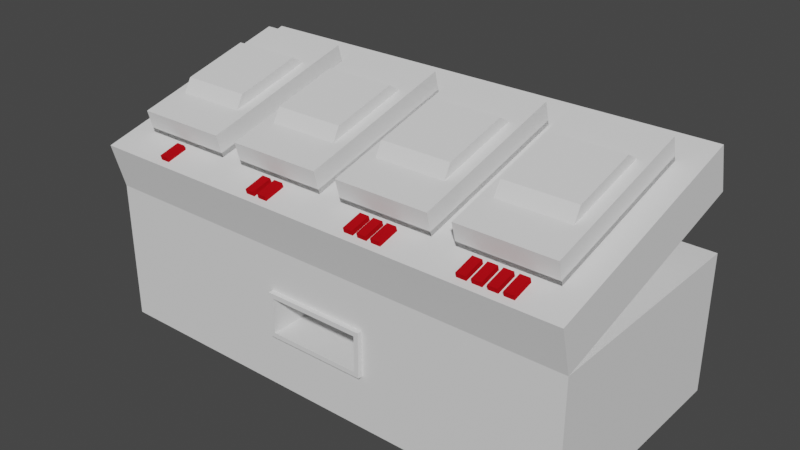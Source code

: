 # Source: Symbol.blend  (saved by Blender 3.0.42; exported with 4.5.12 LTS)
import bpy
from mathutils import Matrix  # noqa: F401  (used for matrix-valued properties, if any)

bpy.ops.wm.read_factory_settings(use_empty=True)
scene = bpy.context.scene
scene.name = 'Scene'

# ---- materials (node trees are filled in below, after node groups)
mat_paper = bpy.data.materials.new('Paper')
mat_paperdark = bpy.data.materials.new('PaperDark')
mat_base_dark = bpy.data.materials.new('Base Dark')
mat_symbols = bpy.data.materials.new('Symbols')
mat_darkness = bpy.data.materials.new('Darkness')
mat_interactable = bpy.data.materials.new('Interactable')
mat_red = bpy.data.materials.new('Red')
mat_base = bpy.data.materials.new('Base')
mat_base.use_transparent_shadow = False
mat_red_1 = bpy.data.materials.new('Red')
mat_red_1.use_transparent_shadow = False

# ---- material node trees
mat_base.use_nodes = True; mat_base.node_tree.nodes.clear()
_N = mat_base.node_tree.nodes; _L = mat_base.node_tree.links
n0 = _N.new('ShaderNodeBsdfPrincipled'); n0.name = 'Principled BSDF'; n0.location = (10, 300)
n0.distribution = 'GGX'
n0.subsurface_method = 'RANDOM_WALK_SKIN'
n0.inputs[0].default_value = (0.07658, 0.07658, 0.07658, 1.0)
n0.inputs[2].default_value = 1.0
n0.inputs[3].default_value = 1.45
n0.inputs[27].default_value = (0.0, 0.0, 0.0, 1.0)
n0.inputs[28].default_value = 1.0
n1 = _N.new('ShaderNodeOutputMaterial'); n1.name = 'Material Output'; n1.location = (300, 300)
_L.new(n0.outputs[0], n1.inputs[0])
n1.is_active_output = True
mat_red_1.use_nodes = True; mat_red_1.node_tree.nodes.clear()
_N = mat_red_1.node_tree.nodes; _L = mat_red_1.node_tree.links
n0 = _N.new('ShaderNodeBsdfPrincipled'); n0.name = 'Principled BSDF'; n0.location = (10, 300)
n0.distribution = 'GGX'
n0.subsurface_method = 'RANDOM_WALK_SKIN'
n0.inputs[0].default_value = (0.4575, 0.004355, 0.008703, 1.0)
n0.inputs[2].default_value = 1.0
n0.inputs[3].default_value = 1.45
n0.inputs[13].default_value = 0.0
n0.inputs[27].default_value = (0.0, 0.0, 0.0, 1.0)
n0.inputs[28].default_value = 1.0
n1 = _N.new('ShaderNodeOutputMaterial'); n1.name = 'Material Output'; n1.location = (300, 300)
_L.new(n0.outputs[0], n1.inputs[0])
n1.is_active_output = True

# ---- world
world_world = bpy.data.worlds.new('World'); scene.world = world_world
world_world.use_nodes = True; world_world.node_tree.nodes.clear()
_N = world_world.node_tree.nodes; _L = world_world.node_tree.links
n0 = _N.new('ShaderNodeOutputWorld'); n0.name = 'World Output'; n0.location = (300, 300)
n1 = _N.new('ShaderNodeBackground'); n1.name = 'Background'; n1.location = (10, 300)
n1.inputs[0].default_value = (0.05088, 0.05088, 0.05088, 1.0)
_L.new(n1.outputs[0], n0.inputs[0])
n0.is_active_output = True
world_world.color = (0.05088, 0.05088, 0.05088)
world_world.use_sun_shadow = False
world_world.sun_shadow_jitter_overblur = 0.0

# ---- meshes
me_cube = bpy.data.meshes.new('Cube')
me_cube.from_pydata([(-0.2, -0.5, 0.25), (-0.2, -0.5, 0.4), (-1.05, 0.5, 0.0), (-1.05, 0.5, 0.6), (0.2, -0.5, 0.25), (0.2, -0.5, 0.4), (1.05, 0.5, 0.0), (1.05, 0.5, 0.6), (-1.05, -0.5, 0.0), (-1.05, -0.5, 0.6), (1.05, -0.5, 0.6), (1.05, -0.5, 0.0), (-0.2, -0.3, 0.25), (-0.2, -0.3, 0.4), (0.2, -0.3, 0.4), (0.2, -0.3, 0.25), (-0.22, -0.5, 0.23), (-0.22, -0.5, 0.42), (0.22, -0.5, 0.42), (0.22, -0.5, 0.23), (-0.2, -0.52, 0.25), (-0.2, -0.52, 0.4), (0.2, -0.52, 0.4), (0.2, -0.52, 0.25), (-0.22, -0.52, 0.23), (0.22, -0.52, 0.42), (-0.22, -0.52, 0.42), (0.22, -0.52, 0.23)], [], [(8, 9, 3, 2), (2, 3, 7, 6), (6, 7, 10, 11), (1, 0, 12, 13), (2, 6, 11, 8), (3, 9, 10, 7), (16, 17, 9, 8), (18, 19, 11, 10), (19, 16, 8, 11), (17, 18, 10, 9), (15, 14, 13, 12), (5, 1, 13, 14), (4, 5, 14, 15), (0, 4, 15, 12), (16, 19, 27, 24), (5, 4, 23, 22), (17, 16, 24, 26), (1, 5, 22, 21), (21, 22, 25, 26), (23, 20, 24, 27), (22, 23, 27, 25), (20, 21, 26, 24), (4, 0, 20, 23), (19, 18, 25, 27), (0, 1, 21, 20), (18, 17, 26, 25)])
me_cube.polygons.foreach_set('material_index', [0, 0, 0, 0, 0, 0, 0, 0, 0, 0, 0, 0, 0, 0, 1, 1, 1, 1, 1, 1, 1, 1, 1, 1, 1, 1])
_uv = me_cube.uv_layers.new(name='UVMap')
_uv.uv.foreach_set('vector', [0.6667, 0.7381, 0.5238, 0.7381, 0.5238, 0.5, 0.6667, 0.5, 0.381, 1.0, 0.2381, 1.0, 0.2381, 0.5, 0.381, 0.5, 0.5238, 0.7381, 0.381, 0.7381, 0.381, 0.5, 0.5238, 0.5, 0.4524, 0.7429, 0.4881, 0.7429, 0.4881, 0.7905, 0.4524, 0.7905, 0.5238, 0.0, 0.5238, 0.5, 0.2857, 0.5, 0.2857, 0.0, 0.7619, 0.5, 0.5238, 0.5, 0.5238, 0.0, 0.7619, 0.0, 0.85, 0.1976, 0.8048, 0.1976, 0.7619, 0.0, 0.9048, 0.0, 0.8048, 0.3024, 0.85, 0.3024, 0.9048, 0.5, 0.7619, 0.5, 0.85, 0.3024, 0.85, 0.1976, 0.9048, 0.0, 0.9048, 0.5, 0.8048, 0.1976, 0.8048, 0.3024, 0.7619, 0.5, 0.7619, 0.0, 0.4167, 0.8333, 0.381, 0.8333, 0.381, 0.7381, 0.4167, 0.7381, 0.7667, 0.5952, 0.7667, 0.5, 0.8143, 0.5, 0.8143, 0.5952, 0.4524, 0.7857, 0.4167, 0.7857, 0.4167, 0.7381, 0.4524, 0.7381, 0.7667, 0.6905, 0.7667, 0.5952, 0.8143, 0.5952, 0.8143, 0.6905, 0.8119, 0.6905, 0.8119, 0.7952, 0.8071, 0.7952, 0.8071, 0.6905, 0.4167, 0.7857, 0.4524, 0.7857, 0.4524, 0.7905, 0.4167, 0.7905, 0.4929, 0.7833, 0.4929, 0.7381, 0.4976, 0.7381, 0.4976, 0.7833, 0.7667, 0.5, 0.7667, 0.5952, 0.7619, 0.5952, 0.7619, 0.5, 0.7667, 0.6952, 0.7667, 0.7905, 0.7619, 0.7952, 0.7619, 0.6905, 0.8024, 0.7905, 0.8024, 0.6952, 0.8071, 0.6905, 0.8071, 0.7952, 0.7667, 0.7905, 0.8024, 0.7905, 0.8071, 0.7952, 0.7619, 0.7952, 0.8024, 0.6952, 0.7667, 0.6952, 0.7619, 0.6905, 0.8071, 0.6905, 0.7667, 0.5952, 0.7667, 0.6905, 0.7619, 0.6905, 0.7619, 0.5952, 0.4929, 0.7381, 0.4929, 0.7833, 0.4881, 0.7833, 0.4881, 0.7381, 0.4881, 0.7429, 0.4524, 0.7429, 0.4524, 0.7381, 0.4881, 0.7381, 0.8167, 0.6905, 0.8167, 0.7952, 0.8119, 0.7952, 0.8119, 0.6905])
me_cube.materials.append(mat_paper)
me_cube.materials.append(mat_paperdark)
me_cube.use_remesh_fix_poles = True
me_cube.use_remesh_preserve_attributes = False
me_cube.update()
me_cube_001 = bpy.data.meshes.new('Cube.001')
me_cube_001.from_pydata([(-1.05, 0.0, 0.0), (-1.05, 0.0, 0.2), (-1.05, 1.0, 0.0), (-1.05, 1.0, 0.2), (1.05, 0.0, 0.0), (1.05, 0.0, 0.2), (1.05, 1.0, 0.0), (1.05, 1.0, 0.2), (-1.05, 0.6, 0.2), (1.05, 0.6, 0.2)], [], [(0, 1, 8, 3, 2), (2, 3, 7, 6), (6, 7, 9, 5, 4), (4, 5, 1, 0), (2, 6, 4, 0), (3, 1, 5, 7)])
_uv = me_cube_001.uv_layers.new(name='UVMap')
_uv.uv.foreach_set('vector', [0.7619, 0.7381, 0.7143, 0.7381, 0.7143, 0.5952, 0.7143, 0.5, 0.7619, 0.5, 0.9524, 0.5, 0.9048, 0.5, 0.9048, 0.0, 0.9524, 0.0, 0.7143, 0.7381, 0.6667, 0.7381, 0.6667, 0.6429, 0.6667, 0.5, 0.7143, 0.5, 0.04762, 0.5, 0.0, 0.5, 0.0, 0.0, 0.04762, 0.0, 0.2857, 0.0, 0.2857, 0.5, 0.04762, 0.5, 0.04762, 0.0, 0.2381, 1.0, 0.0, 1.0, 5.962e-09, 0.5, 0.2381, 0.5])
me_cube_001.materials.append(mat_paper)
me_cube_001.use_remesh_fix_poles = True
me_cube_001.use_remesh_preserve_attributes = False
me_cube_001.update()
me_cylinder = bpy.data.meshes.new('Cylinder')
me_cylinder.from_pydata([(-0.15, 0.1435, 0.3465), (0.15, 0.1435, 0.3465), (-0.15, 0.3465, 0.1435), (0.15, 0.3465, 0.1435), (-0.15, 0.3465, -0.1435), (0.15, 0.3465, -0.1435), (-0.15, 0.1435, -0.3465), (0.15, 0.1435, -0.3465), (-0.15, -0.1435, -0.3465), (0.15, -0.1435, -0.3465), (-0.15, -0.3465, -0.1435), (0.15, -0.3465, -0.1435), (-0.15, -0.3465, 0.1435), (0.15, -0.3465, 0.1435), (-0.15, -0.1435, 0.3465), (0.15, -0.1435, 0.3465)], [], [(0, 1, 3, 2), (2, 3, 5, 4), (4, 5, 7, 6), (6, 7, 9, 8), (8, 9, 11, 10), (10, 11, 13, 12), (3, 1, 15, 13, 11, 9, 7, 5), (12, 13, 15, 14), (14, 15, 1, 0), (0, 2, 4, 6, 8, 10, 12, 14)])
me_cylinder.polygons.foreach_set('material_index', [1, 1, 1, 1, 1, 1, 0, 1, 1, 0])
_uv = me_cylinder.uv_layers.new(name='UVMap')
_uv.uv.foreach_set('vector', [0.75, 0.5, 1.0, 0.5, 1.0, 0.75, 0.75, 0.75, 0.5, 0.5, 0.75, 0.5, 0.75, 0.75, 0.5, 0.75, 0.25, 0.5, 0.5, 0.5, 0.5, 0.75, 0.25, 0.75, 0.0, 0.5, 0.25, 0.5, 0.25, 0.75, 2.98e-08, 0.75, 0.75, 0.75, 1.0, 0.75, 1.0, 1.0, 0.75, 1.0, 0.5, 0.75, 0.75, 0.75, 0.75, 1.0, 0.5, 1.0, 0.4197, 0.4197, 0.25, 0.49, 0.08029, 0.4197, 0.01, 0.25, 0.08029, 0.08029, 0.25, 0.01, 0.4197, 0.08029, 0.49, 0.25, 0.25, 0.75, 0.5, 0.75, 0.5, 1.0, 0.25, 1.0, 0.0, 0.75, 0.25, 0.75, 0.25, 1.0, 2.98e-08, 1.0, 0.75, 0.49, 0.9197, 0.4197, 0.99, 0.25, 0.9197, 0.08029, 0.75, 0.01, 0.5803, 0.08029, 0.51, 0.25, 0.5803, 0.4197])
me_cylinder.materials.append(mat_base_dark)
me_cylinder.materials.append(mat_symbols)
me_cylinder.use_remesh_fix_poles = True
me_cylinder.use_remesh_preserve_attributes = False
me_cylinder.update()
me_cube_002 = bpy.data.meshes.new('Cube.002')
me_cube_002.from_pydata([(-2.0, -3.5, -2.384e-07), (-1.8, -3.3, 0.2), (-2.0, 3.5, -2.384e-07), (-1.8, 3.3, 0.2), (2.0, -3.5, -2.384e-07), (1.8, -3.3, 0.2), (2.0, 3.5, -2.384e-07), (1.8, 3.3, 0.2), (-2.0, -3.5, 0.2), (-2.0, 3.5, 0.2), (2.0, 3.5, 0.2), (2.0, -3.5, 0.2), (-1.8, -3.3, 0.1), (-1.8, 3.3, 0.1), (1.8, 3.3, 0.1), (1.8, -3.3, 0.1)], [], [(0, 8, 9, 2), (2, 9, 10, 6), (6, 10, 11, 4), (4, 11, 8, 0), (2, 6, 4, 0), (5, 7, 14, 15), (1, 3, 9, 8), (3, 7, 10, 9), (7, 5, 11, 10), (5, 1, 8, 11), (14, 13, 12, 15), (3, 1, 12, 13), (1, 5, 15, 12), (7, 3, 13, 14)])
me_cube_002.polygons.foreach_set('material_index', [0, 0, 0, 0, 0, 0, 0, 0, 0, 0, 1, 0, 0, 0])
_uv = me_cube_002.uv_layers.new(name='UVMap')
_uv.uv.foreach_set('vector', [0.9836, 0.5738, 0.9672, 0.5738, 0.9672, 0.0, 0.9836, 0.0, 0.6885, 0.8689, 0.6721, 0.8689, 0.6721, 0.541, 0.6885, 0.541, 0.9672, 0.5738, 0.9508, 0.5738, 0.9508, 0.0, 0.9672, 0.0, 0.6721, 0.8689, 0.6557, 0.8689, 0.6557, 0.541, 0.6721, 0.541, 0.3279, 0.0, 0.6557, 0.0, 0.6557, 0.5738, 0.3279, 0.5738, 0.9836, 0.541, 0.9836, 0.0, 0.9918, 0.0, 0.9918, 0.541, 0.3115, 0.5574, 0.3115, 0.01639, 0.3279, 0.0, 0.3279, 0.5738, 0.3115, 0.01639, 0.01639, 0.01639, 0.0, 0.0, 0.3279, 0.0, 0.01639, 0.01639, 0.01639, 0.5574, 0.0, 0.5738, 0.0, 0.0, 0.01639, 0.5574, 0.3115, 0.5574, 0.3279, 0.5738, 0.0, 0.5738, 0.6557, 0.0, 0.9508, 0.0, 0.9508, 0.541, 0.6557, 0.541, 0.9918, 0.541, 0.9918, 0.0, 1.0, 0.0, 1.0, 0.541, 0.6967, 0.8361, 0.6967, 0.541, 0.7049, 0.541, 0.7049, 0.8361, 0.6885, 0.8361, 0.6885, 0.541, 0.6967, 0.541, 0.6967, 0.8361])
me_cube_002.materials.append(mat_paperdark)
me_cube_002.materials.append(mat_darkness)
me_cube_002.use_remesh_fix_poles = True
me_cube_002.use_remesh_preserve_attributes = False
me_cube_002.update()
me_cube_003 = bpy.data.meshes.new('Cube.003')
me_cube_003.from_pydata([(-2.0, -3.5, 12.0), (-2.0, -3.5, 13.0), (-2.0, 3.5, 12.0), (-2.0, 3.5, 13.0), (2.0, -3.5, 12.0), (2.0, -3.5, 13.0), (2.0, 3.5, 12.0), (2.0, 3.5, 13.0)], [], [(0, 1, 3, 2), (2, 3, 7, 6), (6, 7, 5, 4), (4, 5, 1, 0), (2, 6, 4, 0), (7, 3, 1, 5)])
_uv = me_cube_003.uv_layers.new(name='UVMap')
_uv.uv.foreach_set('vector', [0.375, 0.0, 0.625, 0.0, 0.625, 0.25, 0.375, 0.25, 0.375, 0.25, 0.625, 0.25, 0.625, 0.5, 0.375, 0.5, 0.375, 0.5, 0.625, 0.5, 0.625, 0.75, 0.375, 0.75, 0.375, 0.75, 0.625, 0.75, 0.625, 1.0, 0.375, 1.0, 0.125, 0.5, 0.375, 0.5, 0.375, 0.75, 0.125, 0.75, 0.625, 0.5, 0.875, 0.5, 0.875, 0.75, 0.625, 0.75])
me_cube_003.materials.append(mat_interactable)
me_cube_003.use_remesh_fix_poles = True
me_cube_003.use_remesh_preserve_attributes = False
me_cube_003.update()
me_cube_004 = bpy.data.meshes.new('Cube.004')
me_cube_004.from_pydata([(-0.2, -0.01, -0.15), (-0.2, -0.01, 1.192e-08), (-0.2, 0.01, -0.15), (-0.2, 0.01, 1.192e-08), (0.2, -0.01, -0.15), (0.2, -0.01, 1.192e-08), (0.2, 0.01, -0.15), (0.2, 0.01, 1.192e-08)], [], [(0, 1, 3, 2), (2, 3, 7, 6), (6, 7, 5, 4), (4, 5, 1, 0), (2, 6, 4, 0), (7, 3, 1, 5)])
_uv = me_cube_004.uv_layers.new(name='UVMap')
_uv.uv.foreach_set('vector', [0.375, 0.0, 0.625, 0.0, 0.625, 0.25, 0.375, 0.25, 0.375, 0.25, 0.625, 0.25, 0.625, 0.5, 0.375, 0.5, 0.375, 0.5, 0.625, 0.5, 0.625, 0.75, 0.375, 0.75, 0.375, 0.75, 0.625, 0.75, 0.625, 1.0, 0.375, 1.0, 0.125, 0.5, 0.375, 0.5, 0.375, 0.75, 0.125, 0.75, 0.625, 0.5, 0.875, 0.5, 0.875, 0.75, 0.625, 0.75])
me_cube_004.materials.append(mat_red)
me_cube_004.use_remesh_fix_poles = True
me_cube_004.use_remesh_preserve_attributes = False
me_cube_004.update()
me_cube_005 = bpy.data.meshes.new('Cube.005')
me_cube_005.from_pydata([(-0.2, -0.17, 0.02), (-0.2, 0.2, 0.02), (-0.2, -0.17, -1.58e-08), (-0.2, 0.2, -4.619e-08), (0.2, -0.17, 0.02), (0.2, 0.2, 0.02), (0.2, -0.17, -1.58e-08), (0.2, 0.2, -4.619e-08)], [], [(0, 1, 3, 2), (2, 3, 7, 6), (6, 7, 5, 4), (4, 5, 1, 0), (2, 6, 4, 0), (7, 3, 1, 5)])
_uv = me_cube_005.uv_layers.new(name='UVMap')
_uv.uv.foreach_set('vector', [0.375, 0.0, 0.625, 0.0, 0.625, 0.25, 0.375, 0.25, 0.375, 0.25, 0.625, 0.25, 0.625, 0.5, 0.375, 0.5, 0.375, 0.5, 0.625, 0.5, 0.625, 0.75, 0.375, 0.75, 0.375, 0.75, 0.625, 0.75, 0.625, 1.0, 0.375, 1.0, 0.125, 0.5, 0.375, 0.5, 0.375, 0.75, 0.125, 0.75, 0.625, 0.5, 0.875, 0.5, 0.875, 0.75, 0.625, 0.75])
me_cube_005.materials.append(mat_base_dark)
me_cube_005.use_remesh_fix_poles = True
me_cube_005.use_remesh_preserve_attributes = False
me_cube_005.update()
me_cube_006 = bpy.data.meshes.new('Cube.006')
me_cube_006.from_pydata([(-0.02, -2.158e-08, -0.09), (0.02, -6.681e-09, -0.09), (-0.02, -0.02, -0.09), (0.02, -0.02, -0.09), (-0.02, -2.186e-10, 9.313e-09), (0.02, 1.468e-08, 9.313e-09), (-0.02, -0.02, -5.588e-09), (0.02, -0.02, -5.588e-09)], [], [(0, 1, 3, 2), (2, 3, 7, 6), (6, 7, 5, 4), (4, 5, 1, 0), (2, 6, 4, 0), (7, 3, 1, 5)])
me_cube_006.polygons.foreach_set('material_index', [1, 1, 1, 1, 1, 1])
_uv = me_cube_006.uv_layers.new(name='UVMap')
_uv.uv.foreach_set('vector', [0.375, 0.0, 0.625, 0.0, 0.625, 0.25, 0.375, 0.25, 0.375, 0.25, 0.625, 0.25, 0.625, 0.5, 0.375, 0.5, 0.375, 0.5, 0.625, 0.5, 0.625, 0.75, 0.375, 0.75, 0.375, 0.75, 0.625, 0.75, 0.625, 1.0, 0.375, 1.0, 0.125, 0.5, 0.375, 0.5, 0.375, 0.75, 0.125, 0.75, 0.625, 0.5, 0.875, 0.5, 0.875, 0.75, 0.625, 0.75])
me_cube_006.materials.append(mat_base)
me_cube_006.materials.append(mat_red_1)
me_cube_006.use_remesh_fix_poles = True
me_cube_006.use_remesh_preserve_attributes = False
me_cube_006.update()
arm_armature = bpy.data.armatures.new('Armature')  # bones are not reproduced

# ---- objects
ob_base = bpy.data.objects.new('Base', me_cube)
ob_panel = bpy.data.objects.new('Panel', me_cube_001)
ob_drum1 = bpy.data.objects.new('Drum1', me_cylinder)
ob_drumslot1 = bpy.data.objects.new('DrumSlot1', me_cube_002)
ob_drumslot2 = bpy.data.objects.new('DrumSlot2', me_cube_002)
ob_drumslot3 = bpy.data.objects.new('DrumSlot3', me_cube_002)
ob_drumslot4 = bpy.data.objects.new('DrumSlot4', me_cube_002)
ob_drum2 = bpy.data.objects.new('Drum2', me_cylinder)
ob_drum3 = bpy.data.objects.new('Drum3', me_cylinder)
ob_drum4 = bpy.data.objects.new('Drum4', me_cylinder)
ob_interactable = bpy.data.objects.new('Interactable', me_cube_003)
ob_interactable_001 = bpy.data.objects.new('Interactable.001', me_cube_003)
ob_interactable_002 = bpy.data.objects.new('Interactable.002', me_cube_003)
ob_interactable_003 = bpy.data.objects.new('Interactable.003', me_cube_003)
ob_armature = bpy.data.objects.new('Armature', arm_armature)
ob_door = bpy.data.objects.new('Door', me_cube_004)
ob_plate = bpy.data.objects.new('Plate', me_cube_005)
ob_keypos = bpy.data.objects.new('KeyPos', None)
ob_symbolpillar1 = bpy.data.objects.new('SymbolPillar1', me_cube_006)
ob_symbolpillar1_001 = bpy.data.objects.new('SymbolPillar1.001', me_cube_006)
ob_symbolpillar1_002 = bpy.data.objects.new('SymbolPillar1.002', me_cube_006)
ob_symbolpillar1_003 = bpy.data.objects.new('SymbolPillar1.003', me_cube_006)
ob_symbolpillar1_004 = bpy.data.objects.new('SymbolPillar1.004', me_cube_006)
ob_symbolpillar1_005 = bpy.data.objects.new('SymbolPillar1.005', me_cube_006)
ob_symbolpillar1_006 = bpy.data.objects.new('SymbolPillar1.006', me_cube_006)
ob_symbolpillar1_007 = bpy.data.objects.new('SymbolPillar1.007', me_cube_006)
ob_symbolpillar1_008 = bpy.data.objects.new('SymbolPillar1.008', me_cube_006)
ob_symbolpillar1_009 = bpy.data.objects.new('SymbolPillar1.009', me_cube_006)

# ---- transforms, parenting, visibility, modifiers, constraints
ob_base.location = (0.0, 0.0, 0.0)
ob_panel.parent = ob_base
ob_panel.location = (0.0, -0.5, 0.6)
ob_panel.rotation_euler = (0.2618, -0.0, 0.0)
ob_drum1.parent = ob_drumslot1
ob_drum1.matrix_parent_inverse = Matrix(((10.0, -0.0, 0.0, 6.0), (-0.0, 10.0, -0.0, 0.0), (0.0, 0.0, 10.0, -12.0), (-0.0, 0.0, -0.0, 1.0)))
ob_drum1.location = (-0.6, 0.0, 1.0)
ob_drumslot1.parent = ob_panel
ob_drumslot1.matrix_parent_inverse = Matrix(((1.0, -0.0, -0.0, -0.0), (-0.0, 1.0, 0.0, 0.5), (-0.0, -0.0, 1.0, -1.0), (-0.0, 0.0, -0.0, 1.0)))
ob_drumslot1.location = (-0.75, 0.0, 1.2)
ob_drumslot1.scale = (0.1, 0.1, 0.1)
ob_drumslot2.parent = ob_panel
ob_drumslot2.matrix_parent_inverse = Matrix(((1.0, -0.0, -0.0, -0.0), (-0.0, 1.0, 0.0, 0.5), (-0.0, -0.0, 1.0, -1.0), (-0.0, 0.0, -0.0, 1.0)))
ob_drumslot2.location = (-0.25, 0.0, 1.2)
ob_drumslot2.scale = (0.1, 0.1, 0.1)
ob_drumslot3.parent = ob_panel
ob_drumslot3.matrix_parent_inverse = Matrix(((1.0, -0.0, -0.0, -0.0), (-0.0, 1.0, 0.0, 0.5), (-0.0, -0.0, 1.0, -1.0), (-0.0, 0.0, -0.0, 1.0)))
ob_drumslot3.location = (0.25, 0.0, 1.2)
ob_drumslot3.scale = (0.1, 0.1, 0.1)
ob_drumslot4.parent = ob_panel
ob_drumslot4.matrix_parent_inverse = Matrix(((1.0, -0.0, -0.0, -0.0), (-0.0, 1.0, 0.0, 0.5), (-0.0, -0.0, 1.0, -1.0), (-0.0, 0.0, -0.0, 1.0)))
ob_drumslot4.location = (0.75, 0.0, 1.2)
ob_drumslot4.scale = (0.1, 0.1, 0.1)
ob_drum2.parent = ob_drumslot2
ob_drum2.matrix_parent_inverse = Matrix(((10.0, -0.0, -0.0, 2.5), (-0.0, 8.66, 5.0, -5.67), (-0.0, -5.0, 8.66, -13.16), (0.0, 0.0, -0.0, 1.0)))
ob_drum2.location = (-0.25, -0.06699, 1.25)
ob_drum2.rotation_euler = (0.5236, -0.0, 0.0)
ob_drum3.parent = ob_drumslot3
ob_drum3.matrix_parent_inverse = Matrix(((10.0, -0.0, 0.0, -2.5), (-0.0, 8.66, 5.0, -5.67), (-0.0, -5.0, 8.66, -13.16), (0.0, 0.0, -0.0, 1.0)))
ob_drum3.location = (0.25, -0.06699, 1.25)
ob_drum3.rotation_euler = (0.5236, -0.0, 0.0)
ob_drum4.parent = ob_drumslot4
ob_drum4.matrix_parent_inverse = Matrix(((10.0, -0.0, 0.0, -7.5), (-0.0, 8.66, 5.0, -5.67), (-0.0, -5.0, 8.66, -13.16), (0.0, 0.0, -0.0, 1.0)))
ob_drum4.location = (0.75, -0.06699, 1.25)
ob_drum4.rotation_euler = (0.5236, -0.0, 0.0)
ob_interactable.parent = ob_drumslot1
ob_interactable.matrix_parent_inverse = Matrix(((10.0, -0.0, 0.0, 7.5), (-0.0, 10.0, -0.0, 0.0), (0.0, 0.0, 10.0, -12.0), (-0.0, 0.0, -0.0, 1.0)))
ob_interactable.location = (-0.75, 0.0, 0.0)
ob_interactable.scale = (0.1, 0.1, 0.1)
ob_interactable_001.parent = ob_drumslot2
ob_interactable_001.matrix_parent_inverse = Matrix(((10.0, -0.0, 0.0, 2.5), (-0.0, 10.0, -0.0, 0.0), (0.0, 0.0, 10.0, -12.0), (-0.0, 0.0, -0.0, 1.0)))
ob_interactable_001.location = (-0.25, 0.0, 0.0)
ob_interactable_001.scale = (0.1, 0.1, 0.1)
ob_interactable_002.parent = ob_drumslot3
ob_interactable_002.matrix_parent_inverse = Matrix(((10.0, -0.0, 0.0, -2.5), (-0.0, 10.0, -0.0, 0.0), (0.0, -0.0, 10.0, -12.0), (-0.0, 0.0, -0.0, 1.0)))
ob_interactable_002.location = (0.25, 0.0, 0.0)
ob_interactable_002.scale = (0.1, 0.1, 0.1)
ob_interactable_003.parent = ob_drumslot4
ob_interactable_003.matrix_parent_inverse = Matrix(((10.0, -0.0, 0.0, -7.5), (-0.0, 10.0, -0.0, 0.0), (0.0, -0.0, 10.0, -12.0), (-0.0, 0.0, -0.0, 1.0)))
ob_interactable_003.location = (0.75, 0.0, 0.0)
ob_interactable_003.scale = (0.1, 0.1, 0.1)
ob_armature.location = (0.0, 0.0, 0.0)
ob_door.parent = ob_armature
ob_door.matrix_parent_inverse = Matrix(((7.55e-08, 1.0, 0.0, 0.48), (-0.0, 0.0, -1.0, 0.35), (-1.0, 7.55e-08, 0.0, 3.624e-08), (-0.0, -0.0, -0.0, 1.0)))
ob_door.location = (0.0, -0.48, 0.4)
ob_plate.parent = ob_armature
ob_plate.matrix_parent_inverse = Matrix(((-9.1e-07, -0.0, -1.0, 0.25), (-0.0, -1.0, -0.0, -0.35), (-1.0, -0.0, 9.1e-07, -2.275e-07), (0.0, 0.0, -0.0, 1.0)))
ob_plate.location = (0.0, -0.3, 0.25)
ob_keypos.parent = ob_plate
ob_keypos.matrix_parent_inverse = Matrix(((1.0, -0.0, -0.0, -0.0), (-0.0, 1.0, 0.0, 0.3), (-0.0, -0.0, 1.0, -0.25), (-0.0, 0.0, -0.0, 1.0)))
ob_keypos.location = (9.238e-24, -0.39, 0.27)
ob_keypos.empty_display_size = 0.01
ob_symbolpillar1.parent = ob_panel
ob_symbolpillar1.matrix_parent_inverse = Matrix(((1.0, -0.0, -0.0, -0.0), (-0.0, 1.0, 0.0, 0.5), (-0.0, -0.0, 1.0, -0.6), (-0.0, 0.0, -0.0, 1.0)))
ob_symbolpillar1.location = (-0.75, -0.47, 0.8)
ob_symbolpillar1.rotation_euler = (-1.571, -3.258e-07, -3.142)
ob_symbolpillar1_001.parent = ob_panel
ob_symbolpillar1_001.matrix_parent_inverse = Matrix(((1.0, -0.0, -0.0, -0.0), (-0.0, 1.0, 0.0, 0.5), (-0.0, -0.0, 1.0, -0.6), (-0.0, 0.0, -0.0, 1.0)))
ob_symbolpillar1_001.location = (-0.28, -0.47, 0.8)
ob_symbolpillar1_001.rotation_euler = (-1.571, -3.258e-07, -3.142)
ob_symbolpillar1_002.parent = ob_panel
ob_symbolpillar1_002.matrix_parent_inverse = Matrix(((1.0, -0.0, -0.0, -0.0), (-0.0, 1.0, 0.0, 0.5), (-0.0, -0.0, 1.0, -0.6), (-0.0, 0.0, -0.0, 1.0)))
ob_symbolpillar1_002.location = (0.25, -0.47, 0.8)
ob_symbolpillar1_002.rotation_euler = (-1.571, -3.258e-07, -3.142)
ob_symbolpillar1_003.parent = ob_panel
ob_symbolpillar1_003.matrix_parent_inverse = Matrix(((1.0, -0.0, -0.0, -0.0), (-0.0, 1.0, 0.0, 0.5), (-0.0, -0.0, 1.0, -0.6), (-0.0, 0.0, -0.0, 1.0)))
ob_symbolpillar1_003.location = (-0.22, -0.47, 0.8)
ob_symbolpillar1_003.rotation_euler = (-1.571, -3.258e-07, -3.142)
ob_symbolpillar1_004.parent = ob_panel
ob_symbolpillar1_004.matrix_parent_inverse = Matrix(((1.0, -0.0, -0.0, -0.0), (-0.0, 1.0, 0.0, 0.5), (-0.0, -0.0, 1.0, -0.6), (-0.0, 0.0, -0.0, 1.0)))
ob_symbolpillar1_004.location = (0.72, -0.47, 0.8)
ob_symbolpillar1_004.rotation_euler = (-1.571, -3.258e-07, -3.142)
ob_symbolpillar1_005.parent = ob_panel
ob_symbolpillar1_005.matrix_parent_inverse = Matrix(((1.0, -0.0, -0.0, -0.0), (-0.0, 1.0, 0.0, 0.5), (-0.0, -0.0, 1.0, -0.6), (-0.0, 0.0, -0.0, 1.0)))
ob_symbolpillar1_005.location = (0.78, -0.47, 0.8)
ob_symbolpillar1_005.rotation_euler = (-1.571, -3.258e-07, -3.142)
ob_symbolpillar1_006.parent = ob_panel
ob_symbolpillar1_006.matrix_parent_inverse = Matrix(((1.0, -0.0, -0.0, -0.0), (-0.0, 1.0, 0.0, 0.5), (-0.0, -0.0, 1.0, -0.6), (-0.0, 0.0, -0.0, 1.0)))
ob_symbolpillar1_006.location = (0.66, -0.47, 0.8)
ob_symbolpillar1_006.rotation_euler = (-1.571, -3.258e-07, -3.142)
ob_symbolpillar1_007.parent = ob_panel
ob_symbolpillar1_007.matrix_parent_inverse = Matrix(((1.0, -0.0, -0.0, -0.0), (-0.0, 1.0, 0.0, 0.5), (-0.0, -0.0, 1.0, -0.6), (-0.0, 0.0, -0.0, 1.0)))
ob_symbolpillar1_007.location = (0.84, -0.47, 0.8)
ob_symbolpillar1_007.rotation_euler = (-1.571, -3.258e-07, -3.142)
ob_symbolpillar1_008.parent = ob_panel
ob_symbolpillar1_008.matrix_parent_inverse = Matrix(((1.0, -0.0, -0.0, -0.0), (-0.0, 1.0, 0.0, 0.5), (-0.0, -0.0, 1.0, -0.6), (-0.0, 0.0, -0.0, 1.0)))
ob_symbolpillar1_008.location = (0.19, -0.47, 0.8)
ob_symbolpillar1_008.rotation_euler = (-1.571, -3.258e-07, -3.142)
ob_symbolpillar1_009.parent = ob_panel
ob_symbolpillar1_009.matrix_parent_inverse = Matrix(((1.0, -0.0, -0.0, -0.0), (-0.0, 1.0, 0.0, 0.5), (-0.0, -0.0, 1.0, -0.6), (-0.0, 0.0, -0.0, 1.0)))
ob_symbolpillar1_009.location = (0.31, -0.47, 0.8)
ob_symbolpillar1_009.rotation_euler = (-1.571, -3.258e-07, -3.142)

# ---- collection membership
scene.collection.objects.link(ob_base)
scene.collection.objects.link(ob_panel)
scene.collection.objects.link(ob_drum1)
scene.collection.objects.link(ob_drumslot1)
scene.collection.objects.link(ob_drumslot2)
scene.collection.objects.link(ob_drumslot3)
scene.collection.objects.link(ob_drumslot4)
scene.collection.objects.link(ob_drum2)
scene.collection.objects.link(ob_drum3)
scene.collection.objects.link(ob_drum4)
scene.collection.objects.link(ob_interactable)
scene.collection.objects.link(ob_interactable_001)
scene.collection.objects.link(ob_interactable_002)
scene.collection.objects.link(ob_interactable_003)
scene.collection.objects.link(ob_armature)
scene.collection.objects.link(ob_door)
scene.collection.objects.link(ob_plate)
scene.collection.objects.link(ob_keypos)
scene.collection.objects.link(ob_symbolpillar1)
scene.collection.objects.link(ob_symbolpillar1_001)
scene.collection.objects.link(ob_symbolpillar1_002)
scene.collection.objects.link(ob_symbolpillar1_003)
scene.collection.objects.link(ob_symbolpillar1_004)
scene.collection.objects.link(ob_symbolpillar1_005)
scene.collection.objects.link(ob_symbolpillar1_006)
scene.collection.objects.link(ob_symbolpillar1_007)
scene.collection.objects.link(ob_symbolpillar1_008)
scene.collection.objects.link(ob_symbolpillar1_009)

# ---- scene / render settings (as saved in the file)
scene.frame_start = 0; scene.frame_end = 90; scene.frame_set(0)
scene.render.engine = 'BLENDER_EEVEE_NEXT'
scene.render.fps = 60
scene.cycles.sampling_pattern = 'TABULATED_SOBOL'
scene.cycles.use_light_tree = False
scene.view_settings.view_transform = 'Filmic'
bpy.context.view_layer.update()

# ---- added for rendering (the .blend has no active camera and no usable light): camera, sun
cam_auto = bpy.data.cameras.new('AutoCamera')
cam_auto.lens = 50.0
cam_auto.sensor_width = 36.0
cam_auto.clip_end = 1000.0
ob_auto_camera = bpy.data.objects.new('AutoCamera', cam_auto)
scene.collection.objects.link(ob_auto_camera)
ob_auto_camera.location = (2.42107, -2.93116, 2.51372)
ob_auto_camera.rotation_euler = (1.09748, -7.21219e-08, 0.694738)
scene.camera = ob_auto_camera
light_auto_sun = bpy.data.lights.new('AutoSun', 'SUN')
light_auto_sun.energy = 3.0
light_auto_sun.angle = 0.0523599
ob_auto_sun = bpy.data.objects.new('AutoSun', light_auto_sun)
scene.collection.objects.link(ob_auto_sun)
ob_auto_sun.rotation_euler = (0.872665, 0.174533, 0.523599)
bpy.context.view_layer.update()
